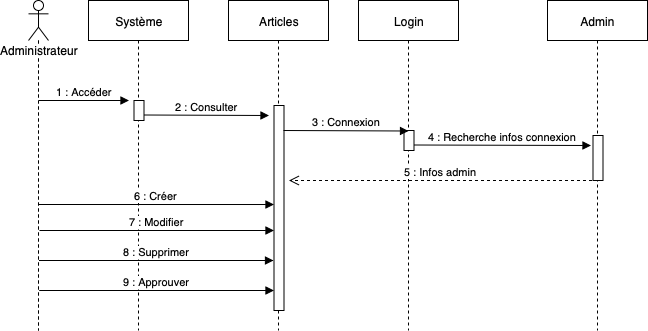

The diagram above was exported from draw.io. Its source (the exported page's mxGraphModel, read from the mxfile embedded in the PNG):
<mxGraphModel dx="1666" dy="821" grid="1" gridSize="10" guides="1" tooltips="1" connect="1" arrows="1" fold="1" page="1" pageScale="1" pageWidth="1169" pageHeight="827" math="0" shadow="0">
  <root>
    <mxCell id="0" />
    <mxCell id="1" parent="0" />
    <mxCell id="7aKOtzkgJOtn8XTGCBYw-2" value="Système" style="shape=umlLifeline;perimeter=lifelinePerimeter;whiteSpace=wrap;html=1;container=1;collapsible=0;recursiveResize=0;outlineConnect=0;" parent="1" vertex="1">
      <mxGeometry x="170" y="60" width="100" height="330" as="geometry" />
    </mxCell>
    <mxCell id="7aKOtzkgJOtn8XTGCBYw-8" value="" style="html=1;points=[];perimeter=orthogonalPerimeter;" parent="7aKOtzkgJOtn8XTGCBYw-2" vertex="1">
      <mxGeometry x="45.5" y="100" width="10" height="20" as="geometry" />
    </mxCell>
    <mxCell id="7aKOtzkgJOtn8XTGCBYw-3" value="Login" style="shape=umlLifeline;perimeter=lifelinePerimeter;whiteSpace=wrap;html=1;container=1;collapsible=0;recursiveResize=0;outlineConnect=0;" parent="1" vertex="1">
      <mxGeometry x="440" y="60" width="100" height="330" as="geometry" />
    </mxCell>
    <mxCell id="7aKOtzkgJOtn8XTGCBYw-14" value="" style="html=1;points=[];perimeter=orthogonalPerimeter;" parent="7aKOtzkgJOtn8XTGCBYw-3" vertex="1">
      <mxGeometry x="45.5" y="130" width="10" height="20" as="geometry" />
    </mxCell>
    <mxCell id="7aKOtzkgJOtn8XTGCBYw-4" value="Admin" style="shape=umlLifeline;perimeter=lifelinePerimeter;whiteSpace=wrap;html=1;container=1;collapsible=0;recursiveResize=0;outlineConnect=0;" parent="1" vertex="1">
      <mxGeometry x="629" y="60" width="100" height="330" as="geometry" />
    </mxCell>
    <mxCell id="7aKOtzkgJOtn8XTGCBYw-17" value="" style="html=1;points=[];perimeter=orthogonalPerimeter;" parent="7aKOtzkgJOtn8XTGCBYw-4" vertex="1">
      <mxGeometry x="45.5" y="135" width="10" height="45" as="geometry" />
    </mxCell>
    <mxCell id="7aKOtzkgJOtn8XTGCBYw-7" value="Administrateur" style="shape=umlLifeline;participant=umlActor;perimeter=lifelinePerimeter;whiteSpace=wrap;html=1;container=1;collapsible=0;recursiveResize=0;verticalAlign=top;spacingTop=36;labelBackgroundColor=#ffffff;outlineConnect=0;" parent="1" vertex="1">
      <mxGeometry x="110" y="60" width="20" height="330" as="geometry" />
    </mxCell>
    <mxCell id="7aKOtzkgJOtn8XTGCBYw-10" value="1 : Accéder" style="html=1;verticalAlign=bottom;endArrow=block;" parent="1" edge="1">
      <mxGeometry width="80" relative="1" as="geometry">
        <mxPoint x="120.5" y="160" as="sourcePoint" />
        <mxPoint x="210.5" y="160" as="targetPoint" />
      </mxGeometry>
    </mxCell>
    <mxCell id="7aKOtzkgJOtn8XTGCBYw-11" value="2 : Consulter" style="html=1;verticalAlign=bottom;endArrow=block;" parent="1" edge="1">
      <mxGeometry width="80" relative="1" as="geometry">
        <mxPoint x="225.5" y="174.5" as="sourcePoint" />
        <mxPoint x="350.5" y="175" as="targetPoint" />
      </mxGeometry>
    </mxCell>
    <mxCell id="7aKOtzkgJOtn8XTGCBYw-5" value="Articles" style="shape=umlLifeline;perimeter=lifelinePerimeter;whiteSpace=wrap;html=1;container=1;collapsible=0;recursiveResize=0;outlineConnect=0;" parent="1" vertex="1">
      <mxGeometry x="310" y="60" width="100" height="330" as="geometry" />
    </mxCell>
    <mxCell id="7aKOtzkgJOtn8XTGCBYw-12" value="" style="html=1;points=[];perimeter=orthogonalPerimeter;" parent="7aKOtzkgJOtn8XTGCBYw-5" vertex="1">
      <mxGeometry x="45.5" y="105" width="10" height="205" as="geometry" />
    </mxCell>
    <mxCell id="7aKOtzkgJOtn8XTGCBYw-13" value="3 : Connexion" style="html=1;verticalAlign=bottom;endArrow=block;" parent="1" edge="1">
      <mxGeometry width="80" relative="1" as="geometry">
        <mxPoint x="365" y="190" as="sourcePoint" />
        <mxPoint x="490" y="190.5" as="targetPoint" />
      </mxGeometry>
    </mxCell>
    <mxCell id="7aKOtzkgJOtn8XTGCBYw-15" value="4 : Recherche infos connexion" style="html=1;verticalAlign=bottom;endArrow=block;" parent="1" edge="1">
      <mxGeometry width="80" relative="1" as="geometry">
        <mxPoint x="495.5" y="204.5" as="sourcePoint" />
        <mxPoint x="672.5" y="205" as="targetPoint" />
      </mxGeometry>
    </mxCell>
    <mxCell id="7aKOtzkgJOtn8XTGCBYw-18" value="5 : Infos admin" style="html=1;verticalAlign=bottom;endArrow=open;dashed=1;endSize=8;" parent="1" edge="1">
      <mxGeometry relative="1" as="geometry">
        <mxPoint x="673.5" y="240" as="sourcePoint" />
        <mxPoint x="370.5" y="240" as="targetPoint" />
      </mxGeometry>
    </mxCell>
    <mxCell id="7aKOtzkgJOtn8XTGCBYw-19" value="6 : Créer" style="html=1;verticalAlign=bottom;endArrow=block;entryX=0;entryY=0.483;entryDx=0;entryDy=0;entryPerimeter=0;" parent="1" target="7aKOtzkgJOtn8XTGCBYw-12" edge="1">
      <mxGeometry width="80" relative="1" as="geometry">
        <mxPoint x="120" y="264" as="sourcePoint" />
        <mxPoint x="350.5" y="260" as="targetPoint" />
      </mxGeometry>
    </mxCell>
    <mxCell id="7aKOtzkgJOtn8XTGCBYw-20" value="7 : Modifier" style="html=1;verticalAlign=bottom;endArrow=block;entryX=-0.1;entryY=0.905;entryDx=0;entryDy=0;entryPerimeter=0;" parent="1" edge="1">
      <mxGeometry width="80" relative="1" as="geometry">
        <mxPoint x="121" y="290" as="sourcePoint" />
        <mxPoint x="355.5" y="290" as="targetPoint" />
      </mxGeometry>
    </mxCell>
    <mxCell id="7aKOtzkgJOtn8XTGCBYw-21" value="8 : Supprimer" style="html=1;verticalAlign=bottom;endArrow=block;entryX=-0.1;entryY=0.905;entryDx=0;entryDy=0;entryPerimeter=0;" parent="1" edge="1">
      <mxGeometry width="80" relative="1" as="geometry">
        <mxPoint x="120.5" y="320" as="sourcePoint" />
        <mxPoint x="355" y="320" as="targetPoint" />
      </mxGeometry>
    </mxCell>
    <mxCell id="7aKOtzkgJOtn8XTGCBYw-22" value="9 : Approuver" style="html=1;verticalAlign=bottom;endArrow=block;entryX=-0.1;entryY=0.905;entryDx=0;entryDy=0;entryPerimeter=0;" parent="1" edge="1">
      <mxGeometry width="80" relative="1" as="geometry">
        <mxPoint x="121" y="350" as="sourcePoint" />
        <mxPoint x="355.5" y="350" as="targetPoint" />
      </mxGeometry>
    </mxCell>
  </root>
</mxGraphModel>